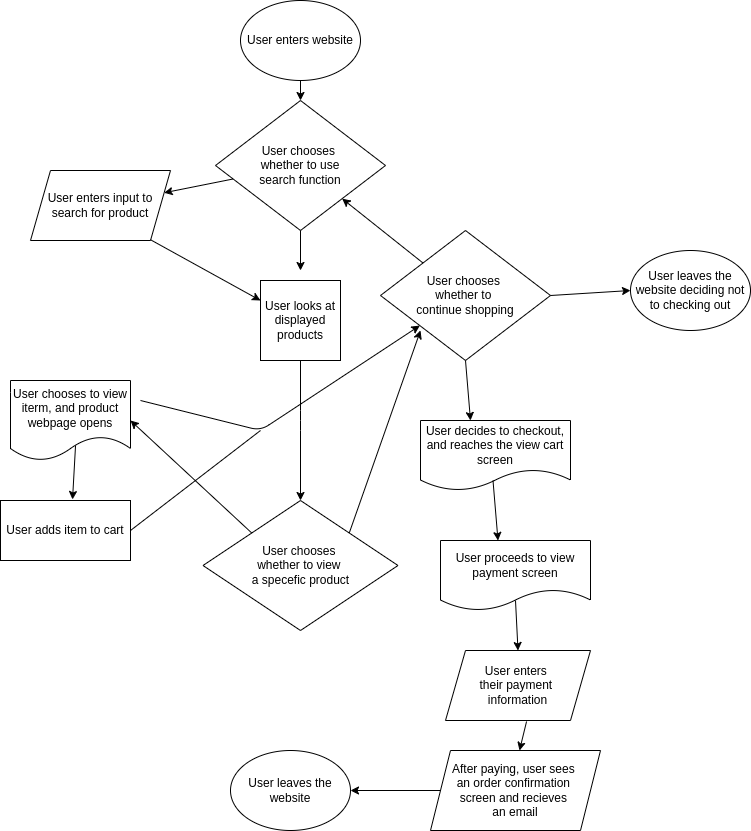

The diagram above was exported from draw.io. Its source (the exported page's mxGraphModel, read from the mxfile embedded in the PNG):
<mxGraphModel dx="1142" dy="909" grid="1" gridSize="10" guides="1" tooltips="1" connect="1" arrows="1" fold="1" page="1" pageScale="1" pageWidth="850" pageHeight="1100" math="0" shadow="0">
  <root>
    <mxCell id="0" />
    <mxCell id="1" parent="0" />
    <mxCell id="6" value="" style="endArrow=classic;html=1;exitX=0.5;exitY=1;exitDx=0;exitDy=0;entryX=0.5;entryY=0;entryDx=0;entryDy=0;" edge="1" parent="1" target="9">
      <mxGeometry width="50" height="50" relative="1" as="geometry">
        <mxPoint x="360" y="110" as="sourcePoint" />
        <mxPoint x="440" y="130" as="targetPoint" />
      </mxGeometry>
    </mxCell>
    <mxCell id="7" value="User looks at displayed products" style="whiteSpace=wrap;html=1;aspect=fixed;" vertex="1" parent="1">
      <mxGeometry x="320" y="310" width="80" height="80" as="geometry" />
    </mxCell>
    <mxCell id="8" value="" style="endArrow=classic;html=1;" edge="1" parent="1" source="9" target="11">
      <mxGeometry width="50" height="50" relative="1" as="geometry">
        <mxPoint x="370" y="120" as="sourcePoint" />
        <mxPoint x="240" y="240" as="targetPoint" />
        <Array as="points" />
      </mxGeometry>
    </mxCell>
    <mxCell id="9" value="User chooses&amp;nbsp;&lt;div&gt;whether to use&lt;/div&gt;&lt;div&gt;&amp;nbsp;search function&amp;nbsp;&lt;/div&gt;" style="rhombus;whiteSpace=wrap;html=1;" vertex="1" parent="1">
      <mxGeometry x="275" y="130" width="170" height="130" as="geometry" />
    </mxCell>
    <mxCell id="10" value="User enters website" style="ellipse;whiteSpace=wrap;html=1;" vertex="1" parent="1">
      <mxGeometry x="300" y="30" width="120" height="80" as="geometry" />
    </mxCell>
    <mxCell id="11" value="User enters input to search for product" style="shape=parallelogram;perimeter=parallelogramPerimeter;whiteSpace=wrap;html=1;fixedSize=1;" vertex="1" parent="1">
      <mxGeometry x="90" y="200" width="140" height="70" as="geometry" />
    </mxCell>
    <mxCell id="13" value="" style="endArrow=classic;html=1;exitX=0.5;exitY=1;exitDx=0;exitDy=0;" edge="1" parent="1" source="9">
      <mxGeometry width="50" height="50" relative="1" as="geometry">
        <mxPoint x="306" y="221" as="sourcePoint" />
        <mxPoint x="360" y="300" as="targetPoint" />
        <Array as="points" />
      </mxGeometry>
    </mxCell>
    <mxCell id="14" value="" style="endArrow=classic;html=1;exitX=0.857;exitY=0.989;exitDx=0;exitDy=0;exitPerimeter=0;entryX=0;entryY=0.25;entryDx=0;entryDy=0;" edge="1" parent="1" source="11" target="7">
      <mxGeometry width="50" height="50" relative="1" as="geometry">
        <mxPoint x="306" y="221" as="sourcePoint" />
        <mxPoint x="234" y="239" as="targetPoint" />
        <Array as="points" />
      </mxGeometry>
    </mxCell>
    <mxCell id="15" value="" style="endArrow=classic;html=1;exitX=0.5;exitY=1;exitDx=0;exitDy=0;" edge="1" parent="1" source="7" target="16">
      <mxGeometry width="50" height="50" relative="1" as="geometry">
        <mxPoint x="220" y="279" as="sourcePoint" />
        <mxPoint x="360" y="420" as="targetPoint" />
        <Array as="points">
          <mxPoint x="360" y="450" />
        </Array>
      </mxGeometry>
    </mxCell>
    <mxCell id="16" value="User chooses&amp;nbsp;&lt;div&gt;whether to view&amp;nbsp;&lt;div&gt;a specefic product&lt;/div&gt;&lt;/div&gt;" style="rhombus;whiteSpace=wrap;html=1;" vertex="1" parent="1">
      <mxGeometry x="262.5" y="530" width="195" height="130" as="geometry" />
    </mxCell>
    <mxCell id="18" value="" style="endArrow=classic;html=1;exitX=1;exitY=0;exitDx=0;exitDy=0;" edge="1" parent="1" source="16">
      <mxGeometry width="50" height="50" relative="1" as="geometry">
        <mxPoint x="370" y="400" as="sourcePoint" />
        <mxPoint x="480" y="360" as="targetPoint" />
        <Array as="points" />
      </mxGeometry>
    </mxCell>
    <mxCell id="19" value="User chooses&amp;nbsp;&lt;div&gt;whether to&amp;nbsp;&lt;/div&gt;&lt;div&gt;&amp;nbsp;continue shopping&amp;nbsp;&lt;/div&gt;" style="rhombus;whiteSpace=wrap;html=1;" vertex="1" parent="1">
      <mxGeometry x="440" y="260" width="170" height="130" as="geometry" />
    </mxCell>
    <mxCell id="20" value="User chooses to view iterm, and product webpage opens" style="shape=document;whiteSpace=wrap;html=1;boundedLbl=1;" vertex="1" parent="1">
      <mxGeometry x="70" y="410" width="120" height="80" as="geometry" />
    </mxCell>
    <mxCell id="21" value="" style="endArrow=classic;html=1;exitX=0;exitY=0;exitDx=0;exitDy=0;entryX=1;entryY=0.5;entryDx=0;entryDy=0;" edge="1" parent="1" source="16" target="20">
      <mxGeometry width="50" height="50" relative="1" as="geometry">
        <mxPoint x="419" y="463" as="sourcePoint" />
        <mxPoint x="490" y="370" as="targetPoint" />
        <Array as="points" />
      </mxGeometry>
    </mxCell>
    <mxCell id="22" value="User adds item to cart" style="rounded=0;whiteSpace=wrap;html=1;" vertex="1" parent="1">
      <mxGeometry x="60" y="530" width="130" height="60" as="geometry" />
    </mxCell>
    <mxCell id="23" value="" style="endArrow=classic;html=1;entryX=0.554;entryY=-0.017;entryDx=0;entryDy=0;entryPerimeter=0;exitX=0.542;exitY=0.813;exitDx=0;exitDy=0;exitPerimeter=0;" edge="1" parent="1" source="20" target="22">
      <mxGeometry width="50" height="50" relative="1" as="geometry">
        <mxPoint x="321" y="573" as="sourcePoint" />
        <mxPoint x="200" y="460" as="targetPoint" />
        <Array as="points" />
      </mxGeometry>
    </mxCell>
    <mxCell id="24" value="" style="endArrow=classic;html=1;" edge="1" parent="1" target="19">
      <mxGeometry width="50" height="50" relative="1" as="geometry">
        <mxPoint x="200" y="430" as="sourcePoint" />
        <mxPoint x="142" y="539" as="targetPoint" />
        <Array as="points">
          <mxPoint x="320" y="460" />
        </Array>
      </mxGeometry>
    </mxCell>
    <mxCell id="25" value="" style="endArrow=none;html=1;exitX=1;exitY=0.5;exitDx=0;exitDy=0;" edge="1" parent="1" source="22">
      <mxGeometry width="50" height="50" relative="1" as="geometry">
        <mxPoint x="400" y="490" as="sourcePoint" />
        <mxPoint x="320" y="460" as="targetPoint" />
      </mxGeometry>
    </mxCell>
    <mxCell id="26" value="" style="endArrow=classic;html=1;exitX=0;exitY=0;exitDx=0;exitDy=0;" edge="1" parent="1" source="19" target="9">
      <mxGeometry width="50" height="50" relative="1" as="geometry">
        <mxPoint x="419" y="573" as="sourcePoint" />
        <mxPoint x="490" y="370" as="targetPoint" />
        <Array as="points" />
      </mxGeometry>
    </mxCell>
    <mxCell id="27" value="" style="endArrow=classic;html=1;exitX=0.5;exitY=1;exitDx=0;exitDy=0;" edge="1" parent="1" source="19">
      <mxGeometry width="50" height="50" relative="1" as="geometry">
        <mxPoint x="340" y="500" as="sourcePoint" />
        <mxPoint x="530" y="450" as="targetPoint" />
      </mxGeometry>
    </mxCell>
    <mxCell id="28" value="User leaves the website deciding not to checking out" style="ellipse;whiteSpace=wrap;html=1;" vertex="1" parent="1">
      <mxGeometry x="690" y="280" width="120" height="80" as="geometry" />
    </mxCell>
    <mxCell id="29" value="" style="endArrow=classic;html=1;exitX=1;exitY=0.5;exitDx=0;exitDy=0;entryX=0;entryY=0.5;entryDx=0;entryDy=0;" edge="1" parent="1" source="19" target="28">
      <mxGeometry width="50" height="50" relative="1" as="geometry">
        <mxPoint x="535" y="400" as="sourcePoint" />
        <mxPoint x="540" y="460" as="targetPoint" />
      </mxGeometry>
    </mxCell>
    <mxCell id="31" value="User decides to checkout, and reaches the view cart screen" style="shape=document;whiteSpace=wrap;html=1;boundedLbl=1;" vertex="1" parent="1">
      <mxGeometry x="480" y="450" width="150" height="70" as="geometry" />
    </mxCell>
    <mxCell id="32" value="User proceeds to view payment screen" style="shape=document;whiteSpace=wrap;html=1;boundedLbl=1;" vertex="1" parent="1">
      <mxGeometry x="500" y="570" width="150" height="70" as="geometry" />
    </mxCell>
    <mxCell id="33" value="" style="endArrow=classic;html=1;exitX=0.5;exitY=1;exitDx=0;exitDy=0;" edge="1" parent="1">
      <mxGeometry width="50" height="50" relative="1" as="geometry">
        <mxPoint x="552.5" y="510" as="sourcePoint" />
        <mxPoint x="557.5" y="570" as="targetPoint" />
      </mxGeometry>
    </mxCell>
    <mxCell id="35" value="User enters&amp;nbsp;&lt;div&gt;their payment&amp;nbsp;&lt;/div&gt;&lt;div&gt;information&lt;/div&gt;" style="shape=parallelogram;perimeter=parallelogramPerimeter;whiteSpace=wrap;html=1;fixedSize=1;" vertex="1" parent="1">
      <mxGeometry x="505" y="680" width="145" height="70" as="geometry" />
    </mxCell>
    <mxCell id="36" value="" style="endArrow=classic;html=1;exitX=0.5;exitY=1;exitDx=0;exitDy=0;entryX=0.5;entryY=0;entryDx=0;entryDy=0;" edge="1" parent="1" target="35">
      <mxGeometry width="50" height="50" relative="1" as="geometry">
        <mxPoint x="575" y="630" as="sourcePoint" />
        <mxPoint x="580" y="690" as="targetPoint" />
      </mxGeometry>
    </mxCell>
    <mxCell id="37" value="After paying, user sees&amp;nbsp;&lt;div&gt;an order confirmation&amp;nbsp;&lt;/div&gt;&lt;div&gt;screen and recieves&amp;nbsp;&lt;/div&gt;&lt;div&gt;an email&lt;/div&gt;" style="shape=parallelogram;perimeter=parallelogramPerimeter;whiteSpace=wrap;html=1;fixedSize=1;" vertex="1" parent="1">
      <mxGeometry x="490" y="780" width="170" height="80" as="geometry" />
    </mxCell>
    <mxCell id="39" value="" style="endArrow=classic;html=1;exitX=0.559;exitY=1.014;exitDx=0;exitDy=0;entryX=0.5;entryY=0;entryDx=0;entryDy=0;exitPerimeter=0;" edge="1" parent="1" source="35">
      <mxGeometry width="50" height="50" relative="1" as="geometry">
        <mxPoint x="576" y="730" as="sourcePoint" />
        <mxPoint x="579" y="780" as="targetPoint" />
      </mxGeometry>
    </mxCell>
    <mxCell id="40" value="User leaves the website" style="ellipse;whiteSpace=wrap;html=1;" vertex="1" parent="1">
      <mxGeometry x="290" y="780" width="120" height="80" as="geometry" />
    </mxCell>
    <mxCell id="41" value="" style="endArrow=classic;html=1;exitX=0;exitY=0.5;exitDx=0;exitDy=0;entryX=1;entryY=0.5;entryDx=0;entryDy=0;" edge="1" parent="1" source="37" target="40">
      <mxGeometry width="50" height="50" relative="1" as="geometry">
        <mxPoint x="620" y="335" as="sourcePoint" />
        <mxPoint x="700" y="330" as="targetPoint" />
      </mxGeometry>
    </mxCell>
  </root>
</mxGraphModel>